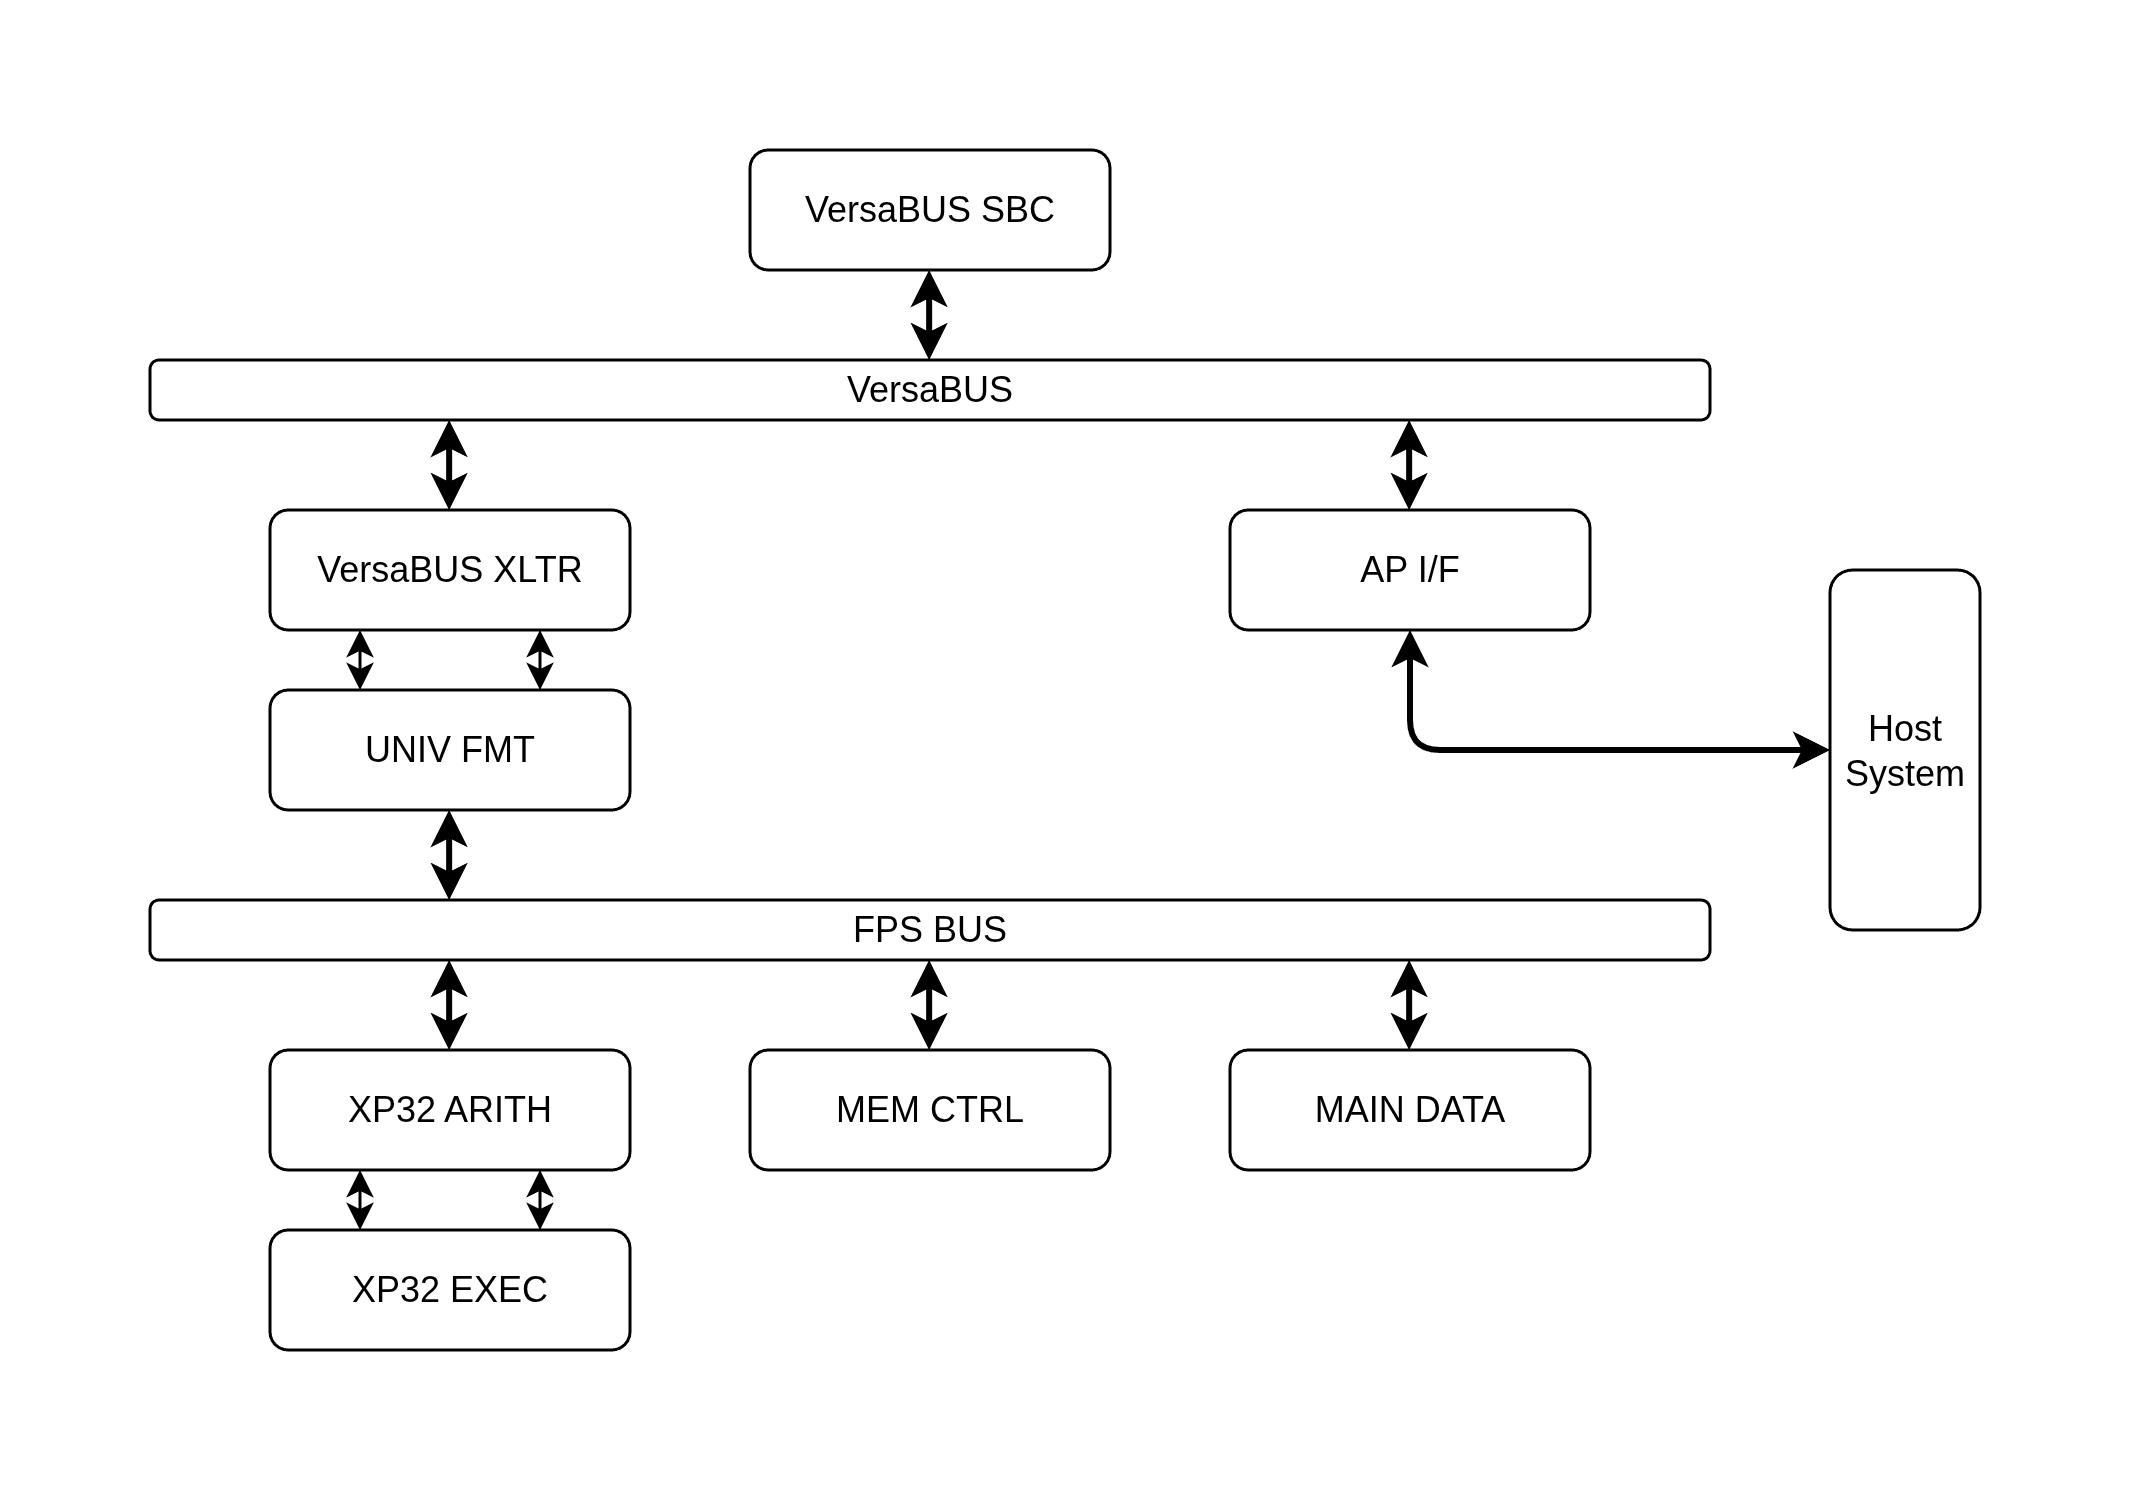

The diagram above was exported from draw.io. Its source (the exported page's mxGraphModel, read from the mxfile embedded in the PNG):
<mxGraphModel dx="815" dy="480" grid="1" gridSize="10" guides="1" tooltips="1" connect="1" arrows="1" fold="1" page="1" pageScale="1" pageWidth="850" pageHeight="1100" math="0" shadow="0">
  <root>
    <mxCell id="0" />
    <mxCell id="1" parent="0" />
    <mxCell id="iKW4a_GnU2PZVmNvvGyn-1" value="VersaBUS SBC" style="rounded=1;whiteSpace=wrap;html=1;" vertex="1" parent="1">
      <mxGeometry x="360" y="320" width="120" height="40" as="geometry" />
    </mxCell>
    <mxCell id="iKW4a_GnU2PZVmNvvGyn-2" value="XP32 ARITH" style="rounded=1;whiteSpace=wrap;html=1;" vertex="1" parent="1">
      <mxGeometry x="200" y="620" width="120" height="40" as="geometry" />
    </mxCell>
    <mxCell id="iKW4a_GnU2PZVmNvvGyn-3" value="XP32 EXEC" style="rounded=1;whiteSpace=wrap;html=1;" vertex="1" parent="1">
      <mxGeometry x="200" y="680" width="120" height="40" as="geometry" />
    </mxCell>
    <mxCell id="iKW4a_GnU2PZVmNvvGyn-4" value="" style="endArrow=classic;startArrow=classic;html=1;rounded=0;entryX=0.75;entryY=0;entryDx=0;entryDy=0;exitX=0.75;exitY=1;exitDx=0;exitDy=0;" edge="1" parent="1" source="iKW4a_GnU2PZVmNvvGyn-2" target="iKW4a_GnU2PZVmNvvGyn-3">
      <mxGeometry width="50" height="50" relative="1" as="geometry">
        <mxPoint x="320" y="600" as="sourcePoint" />
        <mxPoint x="370" y="550" as="targetPoint" />
      </mxGeometry>
    </mxCell>
    <mxCell id="iKW4a_GnU2PZVmNvvGyn-5" value="" style="endArrow=classic;startArrow=classic;html=1;rounded=0;exitX=0.25;exitY=0;exitDx=0;exitDy=0;entryX=0.25;entryY=1;entryDx=0;entryDy=0;" edge="1" parent="1" source="iKW4a_GnU2PZVmNvvGyn-3" target="iKW4a_GnU2PZVmNvvGyn-2">
      <mxGeometry width="50" height="50" relative="1" as="geometry">
        <mxPoint x="320" y="600" as="sourcePoint" />
        <mxPoint x="370" y="550" as="targetPoint" />
      </mxGeometry>
    </mxCell>
    <mxCell id="iKW4a_GnU2PZVmNvvGyn-6" value="VersaBUS XLTR" style="rounded=1;whiteSpace=wrap;html=1;" vertex="1" parent="1">
      <mxGeometry x="200" y="440" width="120" height="40" as="geometry" />
    </mxCell>
    <mxCell id="iKW4a_GnU2PZVmNvvGyn-7" value="UNIV FMT" style="rounded=1;whiteSpace=wrap;html=1;" vertex="1" parent="1">
      <mxGeometry x="200" y="500" width="120" height="40" as="geometry" />
    </mxCell>
    <mxCell id="iKW4a_GnU2PZVmNvvGyn-8" value="" style="endArrow=classic;startArrow=classic;html=1;rounded=0;entryX=0.75;entryY=0;entryDx=0;entryDy=0;exitX=0.75;exitY=1;exitDx=0;exitDy=0;" edge="1" parent="1" source="iKW4a_GnU2PZVmNvvGyn-6" target="iKW4a_GnU2PZVmNvvGyn-7">
      <mxGeometry width="50" height="50" relative="1" as="geometry">
        <mxPoint x="320" y="440" as="sourcePoint" />
        <mxPoint x="370" y="390" as="targetPoint" />
      </mxGeometry>
    </mxCell>
    <mxCell id="iKW4a_GnU2PZVmNvvGyn-9" value="" style="endArrow=classic;startArrow=classic;html=1;rounded=0;exitX=0.25;exitY=0;exitDx=0;exitDy=0;entryX=0.25;entryY=1;entryDx=0;entryDy=0;" edge="1" parent="1" source="iKW4a_GnU2PZVmNvvGyn-7" target="iKW4a_GnU2PZVmNvvGyn-6">
      <mxGeometry width="50" height="50" relative="1" as="geometry">
        <mxPoint x="320" y="440" as="sourcePoint" />
        <mxPoint x="370" y="390" as="targetPoint" />
      </mxGeometry>
    </mxCell>
    <mxCell id="iKW4a_GnU2PZVmNvvGyn-11" value="FPS BUS" style="rounded=1;whiteSpace=wrap;html=1;" vertex="1" parent="1">
      <mxGeometry x="160" y="570" width="520" height="20" as="geometry" />
    </mxCell>
    <mxCell id="iKW4a_GnU2PZVmNvvGyn-12" value="MEM CTRL" style="rounded=1;whiteSpace=wrap;html=1;" vertex="1" parent="1">
      <mxGeometry x="360" y="620" width="120" height="40" as="geometry" />
    </mxCell>
    <mxCell id="iKW4a_GnU2PZVmNvvGyn-16" value="MAIN DATA" style="rounded=1;whiteSpace=wrap;html=1;" vertex="1" parent="1">
      <mxGeometry x="520" y="620" width="120" height="40" as="geometry" />
    </mxCell>
    <mxCell id="iKW4a_GnU2PZVmNvvGyn-18" value="VersaBUS" style="rounded=1;whiteSpace=wrap;html=1;" vertex="1" parent="1">
      <mxGeometry x="160" y="390" width="520" height="20" as="geometry" />
    </mxCell>
    <mxCell id="iKW4a_GnU2PZVmNvvGyn-19" value="AP I/F" style="rounded=1;whiteSpace=wrap;html=1;" vertex="1" parent="1">
      <mxGeometry x="520" y="440" width="120" height="40" as="geometry" />
    </mxCell>
    <mxCell id="iKW4a_GnU2PZVmNvvGyn-21" value="" style="endArrow=classic;startArrow=classic;html=1;rounded=0;strokeWidth=2;" edge="1" parent="1">
      <mxGeometry width="50" height="50" relative="1" as="geometry">
        <mxPoint x="259.71" y="440" as="sourcePoint" />
        <mxPoint x="259.71" y="410" as="targetPoint" />
      </mxGeometry>
    </mxCell>
    <mxCell id="iKW4a_GnU2PZVmNvvGyn-22" value="" style="endArrow=classic;startArrow=classic;html=1;rounded=0;strokeWidth=2;" edge="1" parent="1">
      <mxGeometry width="50" height="50" relative="1" as="geometry">
        <mxPoint x="579.71" y="440" as="sourcePoint" />
        <mxPoint x="579.71" y="410" as="targetPoint" />
      </mxGeometry>
    </mxCell>
    <mxCell id="iKW4a_GnU2PZVmNvvGyn-23" value="" style="endArrow=classic;startArrow=classic;html=1;rounded=0;strokeWidth=2;" edge="1" parent="1">
      <mxGeometry width="50" height="50" relative="1" as="geometry">
        <mxPoint x="419.71000000000004" y="390" as="sourcePoint" />
        <mxPoint x="419.71000000000004" y="360" as="targetPoint" />
      </mxGeometry>
    </mxCell>
    <mxCell id="iKW4a_GnU2PZVmNvvGyn-24" value="" style="endArrow=classic;startArrow=classic;html=1;rounded=0;strokeWidth=2;" edge="1" parent="1">
      <mxGeometry width="50" height="50" relative="1" as="geometry">
        <mxPoint x="419.71" y="620" as="sourcePoint" />
        <mxPoint x="419.71" y="590" as="targetPoint" />
      </mxGeometry>
    </mxCell>
    <mxCell id="iKW4a_GnU2PZVmNvvGyn-25" value="" style="endArrow=classic;startArrow=classic;html=1;rounded=0;strokeWidth=2;" edge="1" parent="1">
      <mxGeometry width="50" height="50" relative="1" as="geometry">
        <mxPoint x="579.71" y="620" as="sourcePoint" />
        <mxPoint x="579.71" y="590" as="targetPoint" />
      </mxGeometry>
    </mxCell>
    <mxCell id="iKW4a_GnU2PZVmNvvGyn-26" value="" style="endArrow=classic;startArrow=classic;html=1;rounded=0;strokeWidth=2;" edge="1" parent="1">
      <mxGeometry width="50" height="50" relative="1" as="geometry">
        <mxPoint x="259.71" y="620" as="sourcePoint" />
        <mxPoint x="259.71" y="590" as="targetPoint" />
      </mxGeometry>
    </mxCell>
    <mxCell id="iKW4a_GnU2PZVmNvvGyn-27" value="" style="endArrow=classic;startArrow=classic;html=1;rounded=1;exitX=0.5;exitY=1;exitDx=0;exitDy=0;strokeWidth=2;curved=0;" edge="1" parent="1" source="iKW4a_GnU2PZVmNvvGyn-19">
      <mxGeometry width="50" height="50" relative="1" as="geometry">
        <mxPoint x="490" y="550" as="sourcePoint" />
        <mxPoint x="720" y="520" as="targetPoint" />
        <Array as="points">
          <mxPoint x="580" y="520" />
        </Array>
      </mxGeometry>
    </mxCell>
    <mxCell id="iKW4a_GnU2PZVmNvvGyn-28" value="Host&lt;div&gt;System&lt;/div&gt;" style="rounded=1;whiteSpace=wrap;html=1;" vertex="1" parent="1">
      <mxGeometry x="720" y="460" width="50" height="120" as="geometry" />
    </mxCell>
    <mxCell id="iKW4a_GnU2PZVmNvvGyn-29" value="" style="endArrow=classic;startArrow=classic;html=1;rounded=0;strokeWidth=2;" edge="1" parent="1">
      <mxGeometry width="50" height="50" relative="1" as="geometry">
        <mxPoint x="259.71" y="570" as="sourcePoint" />
        <mxPoint x="259.71" y="540" as="targetPoint" />
      </mxGeometry>
    </mxCell>
  </root>
</mxGraphModel>